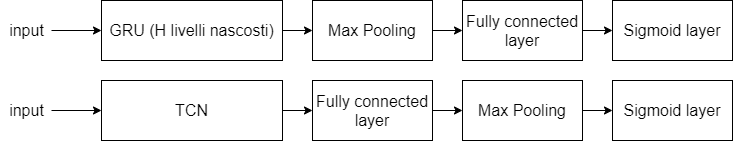

The diagram above was exported from draw.io. Its source (the exported page's mxGraphModel, read from the mxfile embedded in the PNG):
<mxGraphModel dx="1086" dy="806" grid="1" gridSize="10" guides="1" tooltips="1" connect="1" arrows="1" fold="1" page="1" pageScale="1" pageWidth="827" pageHeight="1169" math="0" shadow="0">
  <root>
    <mxCell id="0" />
    <mxCell id="1" parent="0" />
    <mxCell id="9VaWaIfTK9P6gIa6SfEZ-13" value="" style="edgeStyle=orthogonalEdgeStyle;rounded=0;orthogonalLoop=1;jettySize=auto;html=1;" edge="1" parent="1" source="9VaWaIfTK9P6gIa6SfEZ-1" target="9VaWaIfTK9P6gIa6SfEZ-2">
      <mxGeometry relative="1" as="geometry">
        <Array as="points">
          <mxPoint x="390" y="110" />
          <mxPoint x="390" y="110" />
        </Array>
      </mxGeometry>
    </mxCell>
    <mxCell id="9VaWaIfTK9P6gIa6SfEZ-1" value="&lt;font style=&quot;font-size: 16px&quot;&gt;GRU (H livelli nascosti)&lt;/font&gt;" style="rounded=0;whiteSpace=wrap;html=1;" vertex="1" parent="1">
      <mxGeometry x="179" y="80" width="181" height="60" as="geometry" />
    </mxCell>
    <mxCell id="9VaWaIfTK9P6gIa6SfEZ-14" style="edgeStyle=orthogonalEdgeStyle;rounded=0;orthogonalLoop=1;jettySize=auto;html=1;entryX=0;entryY=0.5;entryDx=0;entryDy=0;" edge="1" parent="1" source="9VaWaIfTK9P6gIa6SfEZ-2" target="9VaWaIfTK9P6gIa6SfEZ-5">
      <mxGeometry relative="1" as="geometry" />
    </mxCell>
    <mxCell id="9VaWaIfTK9P6gIa6SfEZ-2" value="&lt;font style=&quot;font-size: 16px&quot;&gt;Max Pooling&lt;/font&gt;" style="rounded=0;whiteSpace=wrap;html=1;" vertex="1" parent="1">
      <mxGeometry x="390" y="80" width="120" height="60" as="geometry" />
    </mxCell>
    <mxCell id="9VaWaIfTK9P6gIa6SfEZ-4" value="&lt;span style=&quot;font-family: monospace ; font-size: 0px&quot;&gt;%3CmxGraphModel%3E%3Croot%3E%3CmxCell%20id%3D%220%22%2F%3E%3CmxCell%20id%3D%221%22%20parent%3D%220%22%2F%3E%3CmxCell%20id%3D%222%22%20value%3D%22%22%20style%3D%22rounded%3D0%3BwhiteSpace%3Dwrap%3Bhtml%3D1%3B%22%20vertex%3D%221%22%20parent%3D%221%22%3E%3CmxGeometry%20x%3D%2290%22%20y%3D%2280%22%20width%3D%22120%22%20height%3D%2260%22%20as%3D%22geometry%22%2F%3E%3C%2FmxCell%3E%3C%2Froot%3E%3C%2FmxGraphModel%3E&lt;/span&gt;" style="text;html=1;align=center;verticalAlign=middle;resizable=0;points=[];autosize=1;" vertex="1" parent="1">
      <mxGeometry x="647" y="132" width="20" height="20" as="geometry" />
    </mxCell>
    <mxCell id="9VaWaIfTK9P6gIa6SfEZ-15" style="edgeStyle=orthogonalEdgeStyle;rounded=0;orthogonalLoop=1;jettySize=auto;html=1;entryX=0;entryY=0.5;entryDx=0;entryDy=0;" edge="1" parent="1" source="9VaWaIfTK9P6gIa6SfEZ-5" target="9VaWaIfTK9P6gIa6SfEZ-6">
      <mxGeometry relative="1" as="geometry" />
    </mxCell>
    <mxCell id="9VaWaIfTK9P6gIa6SfEZ-5" value="&lt;font style=&quot;font-size: 16px&quot;&gt;Fully connected layer&lt;/font&gt;" style="rounded=0;whiteSpace=wrap;html=1;" vertex="1" parent="1">
      <mxGeometry x="540" y="80" width="120" height="60" as="geometry" />
    </mxCell>
    <mxCell id="9VaWaIfTK9P6gIa6SfEZ-6" value="&lt;font style=&quot;font-size: 16px&quot;&gt;Sigmoid layer&lt;/font&gt;" style="rounded=0;whiteSpace=wrap;html=1;" vertex="1" parent="1">
      <mxGeometry x="690" y="80" width="120" height="60" as="geometry" />
    </mxCell>
    <mxCell id="9VaWaIfTK9P6gIa6SfEZ-8" value="" style="endArrow=classic;html=1;entryX=0;entryY=0.5;entryDx=0;entryDy=0;" edge="1" parent="1" target="9VaWaIfTK9P6gIa6SfEZ-1">
      <mxGeometry width="50" height="50" relative="1" as="geometry">
        <mxPoint x="129" y="110" as="sourcePoint" />
        <mxPoint x="529" y="390" as="targetPoint" />
        <Array as="points" />
      </mxGeometry>
    </mxCell>
    <mxCell id="9VaWaIfTK9P6gIa6SfEZ-11" value="&lt;font style=&quot;font-size: 16px&quot;&gt;input&lt;/font&gt;" style="text;html=1;align=center;verticalAlign=middle;resizable=0;points=[];autosize=1;strokeWidth=2;" vertex="1" parent="1">
      <mxGeometry x="79" y="100" width="50" height="20" as="geometry" />
    </mxCell>
    <mxCell id="9VaWaIfTK9P6gIa6SfEZ-17" value="" style="edgeStyle=orthogonalEdgeStyle;rounded=0;orthogonalLoop=1;jettySize=auto;html=1;" edge="1" parent="1" source="9VaWaIfTK9P6gIa6SfEZ-18" target="9VaWaIfTK9P6gIa6SfEZ-20">
      <mxGeometry relative="1" as="geometry">
        <Array as="points">
          <mxPoint x="390" y="190" />
          <mxPoint x="390" y="190" />
        </Array>
      </mxGeometry>
    </mxCell>
    <mxCell id="9VaWaIfTK9P6gIa6SfEZ-18" value="&lt;font style=&quot;font-size: 16px&quot;&gt;TCN&lt;/font&gt;" style="rounded=0;whiteSpace=wrap;html=1;" vertex="1" parent="1">
      <mxGeometry x="179" y="160" width="181" height="60" as="geometry" />
    </mxCell>
    <mxCell id="9VaWaIfTK9P6gIa6SfEZ-19" style="edgeStyle=orthogonalEdgeStyle;rounded=0;orthogonalLoop=1;jettySize=auto;html=1;entryX=0;entryY=0.5;entryDx=0;entryDy=0;" edge="1" parent="1" source="9VaWaIfTK9P6gIa6SfEZ-20" target="9VaWaIfTK9P6gIa6SfEZ-23">
      <mxGeometry relative="1" as="geometry" />
    </mxCell>
    <mxCell id="9VaWaIfTK9P6gIa6SfEZ-20" value="&lt;span style=&quot;font-size: 16px&quot;&gt;Fully connected layer&lt;/span&gt;" style="rounded=0;whiteSpace=wrap;html=1;" vertex="1" parent="1">
      <mxGeometry x="390" y="160" width="120" height="60" as="geometry" />
    </mxCell>
    <mxCell id="9VaWaIfTK9P6gIa6SfEZ-21" value="&lt;span style=&quot;font-family: monospace ; font-size: 0px&quot;&gt;%3CmxGraphModel%3E%3Croot%3E%3CmxCell%20id%3D%220%22%2F%3E%3CmxCell%20id%3D%221%22%20parent%3D%220%22%2F%3E%3CmxCell%20id%3D%222%22%20value%3D%22%22%20style%3D%22rounded%3D0%3BwhiteSpace%3Dwrap%3Bhtml%3D1%3B%22%20vertex%3D%221%22%20parent%3D%221%22%3E%3CmxGeometry%20x%3D%2290%22%20y%3D%2280%22%20width%3D%22120%22%20height%3D%2260%22%20as%3D%22geometry%22%2F%3E%3C%2FmxCell%3E%3C%2Froot%3E%3C%2FmxGraphModel%3E&lt;/span&gt;" style="text;html=1;align=center;verticalAlign=middle;resizable=0;points=[];autosize=1;" vertex="1" parent="1">
      <mxGeometry x="647" y="212" width="20" height="20" as="geometry" />
    </mxCell>
    <mxCell id="9VaWaIfTK9P6gIa6SfEZ-22" style="edgeStyle=orthogonalEdgeStyle;rounded=0;orthogonalLoop=1;jettySize=auto;html=1;entryX=0;entryY=0.5;entryDx=0;entryDy=0;" edge="1" parent="1" source="9VaWaIfTK9P6gIa6SfEZ-23" target="9VaWaIfTK9P6gIa6SfEZ-24">
      <mxGeometry relative="1" as="geometry" />
    </mxCell>
    <mxCell id="9VaWaIfTK9P6gIa6SfEZ-23" value="&lt;span style=&quot;font-size: 16px&quot;&gt;Max Pooling&lt;/span&gt;" style="rounded=0;whiteSpace=wrap;html=1;" vertex="1" parent="1">
      <mxGeometry x="540" y="160" width="120" height="60" as="geometry" />
    </mxCell>
    <mxCell id="9VaWaIfTK9P6gIa6SfEZ-24" value="&lt;font style=&quot;font-size: 16px&quot;&gt;Sigmoid layer&lt;/font&gt;" style="rounded=0;whiteSpace=wrap;html=1;" vertex="1" parent="1">
      <mxGeometry x="690" y="160" width="120" height="60" as="geometry" />
    </mxCell>
    <mxCell id="9VaWaIfTK9P6gIa6SfEZ-25" value="" style="endArrow=classic;html=1;entryX=0;entryY=0.5;entryDx=0;entryDy=0;" edge="1" parent="1" target="9VaWaIfTK9P6gIa6SfEZ-18">
      <mxGeometry width="50" height="50" relative="1" as="geometry">
        <mxPoint x="129" y="190" as="sourcePoint" />
        <mxPoint x="529" y="470" as="targetPoint" />
        <Array as="points" />
      </mxGeometry>
    </mxCell>
    <mxCell id="9VaWaIfTK9P6gIa6SfEZ-26" value="&lt;font style=&quot;font-size: 16px&quot;&gt;input&lt;/font&gt;" style="text;html=1;align=center;verticalAlign=middle;resizable=0;points=[];autosize=1;strokeWidth=2;" vertex="1" parent="1">
      <mxGeometry x="79" y="180" width="50" height="20" as="geometry" />
    </mxCell>
  </root>
</mxGraphModel>